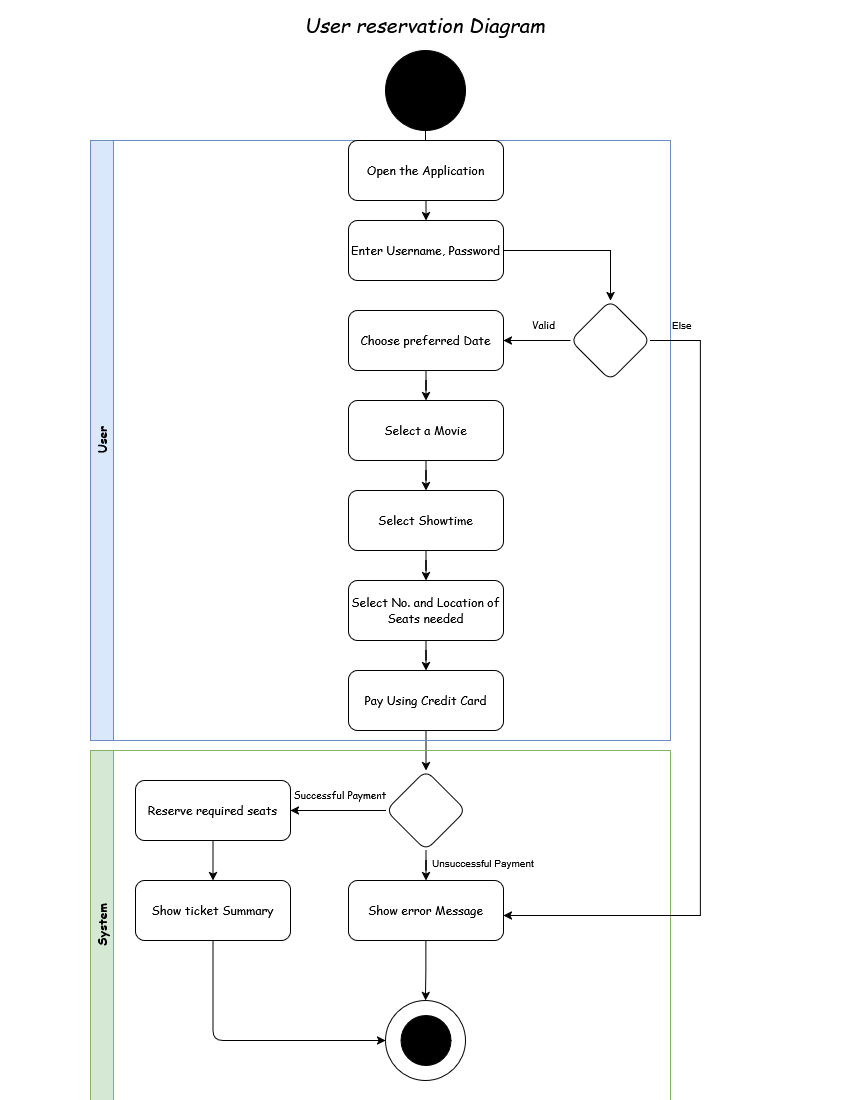

The diagram above was exported from draw.io. Its source (the exported page's mxGraphModel, read from the mxfile embedded in the PNG):
<mxGraphModel dx="1358" dy="818" grid="1" gridSize="10" guides="1" tooltips="1" connect="1" arrows="1" fold="1" page="1" pageScale="1" pageWidth="850" pageHeight="1100" math="0" shadow="0">
  <root>
    <mxCell id="0" />
    <mxCell id="1" parent="0" />
    <mxCell id="JGPf444omGkPqILTQF2k-31" edge="1" parent="1" source="JGPf444omGkPqILTQF2k-2" style="edgeStyle=orthogonalEdgeStyle;rounded=0;orthogonalLoop=1;jettySize=auto;html=1;" target="JGPf444omGkPqILTQF2k-5">
      <mxGeometry relative="1" as="geometry" />
    </mxCell>
    <mxCell id="JGPf444omGkPqILTQF2k-2" parent="1" style="ellipse;whiteSpace=wrap;html=1;aspect=fixed;fillColor=light-dark(#000000, #ededed);" value="" vertex="1">
      <mxGeometry height="80" width="80" x="385" y="50" as="geometry" />
    </mxCell>
    <mxCell id="JGPf444omGkPqILTQF2k-3" parent="1" style="text;html=1;whiteSpace=wrap;strokeColor=none;fillColor=none;align=center;verticalAlign=middle;rounded=0;strokeWidth=1;fontSize=20;fontStyle=2;fontFamily=Helvetica;" value="&lt;font face=&quot;Comic Sans MS&quot;&gt;User reservation Diagram&lt;/font&gt;" vertex="1">
      <mxGeometry height="30" width="270" x="290" y="10" as="geometry" />
    </mxCell>
    <mxCell id="JGPf444omGkPqILTQF2k-17" edge="1" parent="1" source="JGPf444omGkPqILTQF2k-6" style="edgeStyle=orthogonalEdgeStyle;rounded=0;orthogonalLoop=1;jettySize=auto;html=1;" target="JGPf444omGkPqILTQF2k-7">
      <mxGeometry relative="1" as="geometry" />
    </mxCell>
    <mxCell id="JGPf444omGkPqILTQF2k-6" parent="1" style="rounded=1;whiteSpace=wrap;html=1;fillColor=#FFFFFF;" value="&lt;font face=&quot;Comic Sans MS&quot;&gt;Choose preferred Date&lt;/font&gt;" vertex="1">
      <mxGeometry height="60" width="155" x="348" y="310" as="geometry" />
    </mxCell>
    <mxCell id="JGPf444omGkPqILTQF2k-18" edge="1" parent="1" source="JGPf444omGkPqILTQF2k-7" style="edgeStyle=orthogonalEdgeStyle;rounded=0;orthogonalLoop=1;jettySize=auto;html=1;" target="JGPf444omGkPqILTQF2k-8">
      <mxGeometry relative="1" as="geometry" />
    </mxCell>
    <mxCell id="JGPf444omGkPqILTQF2k-7" parent="1" style="rounded=1;whiteSpace=wrap;html=1;fillColor=#FFFFFF;" value="&lt;font face=&quot;Comic Sans MS&quot;&gt;Select a Movie&lt;/font&gt;" vertex="1">
      <mxGeometry height="60" width="155" x="348" y="400" as="geometry" />
    </mxCell>
    <mxCell id="JGPf444omGkPqILTQF2k-19" edge="1" parent="1" source="JGPf444omGkPqILTQF2k-8" style="edgeStyle=orthogonalEdgeStyle;rounded=0;orthogonalLoop=1;jettySize=auto;html=1;" target="JGPf444omGkPqILTQF2k-9">
      <mxGeometry relative="1" as="geometry" />
    </mxCell>
    <mxCell id="JGPf444omGkPqILTQF2k-8" parent="1" style="rounded=1;whiteSpace=wrap;html=1;fillColor=#FFFFFF;" value="&lt;font face=&quot;Comic Sans MS&quot;&gt;Select Showtime&lt;/font&gt;" vertex="1">
      <mxGeometry height="60" width="155" x="348" y="490" as="geometry" />
    </mxCell>
    <mxCell id="JGPf444omGkPqILTQF2k-20" edge="1" parent="1" source="JGPf444omGkPqILTQF2k-9" style="edgeStyle=orthogonalEdgeStyle;rounded=0;orthogonalLoop=1;jettySize=auto;html=1;" target="JGPf444omGkPqILTQF2k-10">
      <mxGeometry relative="1" as="geometry" />
    </mxCell>
    <mxCell id="JGPf444omGkPqILTQF2k-9" parent="1" style="rounded=1;whiteSpace=wrap;html=1;fillColor=#FFFFFF;" value="&lt;font face=&quot;Comic Sans MS&quot;&gt;Select No. and Location of Seats needed&lt;/font&gt;" vertex="1">
      <mxGeometry height="60" width="155" x="348" y="580" as="geometry" />
    </mxCell>
    <mxCell id="JGPf444omGkPqILTQF2k-21" edge="1" parent="1" source="JGPf444omGkPqILTQF2k-10" style="edgeStyle=orthogonalEdgeStyle;rounded=1;orthogonalLoop=1;jettySize=auto;html=1;entryX=0.5;entryY=0;entryDx=0;entryDy=0;curved=0;" target="JGPf444omGkPqILTQF2k-11">
      <mxGeometry relative="1" as="geometry" />
    </mxCell>
    <mxCell id="JGPf444omGkPqILTQF2k-10" parent="1" style="rounded=1;whiteSpace=wrap;html=1;fillColor=#FFFFFF;" value="&lt;font face=&quot;Comic Sans MS&quot;&gt;Pay Using Credit Card&lt;/font&gt;" vertex="1">
      <mxGeometry height="60" width="155" x="348" y="670" as="geometry" />
    </mxCell>
    <mxCell id="JGPf444omGkPqILTQF2k-22" edge="1" parent="1" source="JGPf444omGkPqILTQF2k-11" style="edgeStyle=orthogonalEdgeStyle;rounded=0;orthogonalLoop=1;jettySize=auto;html=1;entryX=1;entryY=0.5;entryDx=0;entryDy=0;" target="JGPf444omGkPqILTQF2k-12">
      <mxGeometry relative="1" as="geometry" />
    </mxCell>
    <mxCell id="JGPf444omGkPqILTQF2k-23" edge="1" parent="1" source="JGPf444omGkPqILTQF2k-11" style="edgeStyle=orthogonalEdgeStyle;rounded=0;orthogonalLoop=1;jettySize=auto;html=1;" target="JGPf444omGkPqILTQF2k-14">
      <mxGeometry relative="1" as="geometry" />
    </mxCell>
    <mxCell id="JGPf444omGkPqILTQF2k-11" parent="1" style="rhombus;whiteSpace=wrap;html=1;rounded=1;" value="" vertex="1">
      <mxGeometry height="80" width="80" x="385.5" y="770" as="geometry" />
    </mxCell>
    <mxCell id="JGPf444omGkPqILTQF2k-24" edge="1" parent="1" source="JGPf444omGkPqILTQF2k-12" style="edgeStyle=orthogonalEdgeStyle;rounded=0;orthogonalLoop=1;jettySize=auto;html=1;entryX=0.5;entryY=0;entryDx=0;entryDy=0;" target="JGPf444omGkPqILTQF2k-13">
      <mxGeometry relative="1" as="geometry" />
    </mxCell>
    <mxCell id="JGPf444omGkPqILTQF2k-12" parent="1" style="rounded=1;whiteSpace=wrap;html=1;fillColor=#FFFFFF;" value="&lt;font face=&quot;Comic Sans MS&quot;&gt;Reserve required seats&lt;/font&gt;" vertex="1">
      <mxGeometry height="60" width="155" x="135" y="780" as="geometry" />
    </mxCell>
    <mxCell id="JGPf444omGkPqILTQF2k-27" edge="1" parent="1" source="JGPf444omGkPqILTQF2k-13" style="edgeStyle=orthogonalEdgeStyle;rounded=1;orthogonalLoop=1;jettySize=auto;html=1;entryX=0;entryY=0.5;entryDx=0;entryDy=0;flowAnimation=0;curved=0;" target="JGPf444omGkPqILTQF2k-25">
      <mxGeometry relative="1" as="geometry">
        <Array as="points">
          <mxPoint x="213" y="1040" />
        </Array>
      </mxGeometry>
    </mxCell>
    <mxCell id="JGPf444omGkPqILTQF2k-13" parent="1" style="rounded=1;whiteSpace=wrap;html=1;fillColor=#FFFFFF;" value="&lt;font face=&quot;Comic Sans MS&quot;&gt;Show ticket Summary&lt;/font&gt;" vertex="1">
      <mxGeometry height="60" width="155" x="135" y="880" as="geometry" />
    </mxCell>
    <mxCell id="JGPf444omGkPqILTQF2k-28" edge="1" parent="1" source="JGPf444omGkPqILTQF2k-14" style="edgeStyle=orthogonalEdgeStyle;rounded=0;orthogonalLoop=1;jettySize=auto;html=1;entryX=0.5;entryY=0;entryDx=0;entryDy=0;" target="JGPf444omGkPqILTQF2k-25">
      <mxGeometry relative="1" as="geometry" />
    </mxCell>
    <mxCell id="JGPf444omGkPqILTQF2k-14" parent="1" style="rounded=1;whiteSpace=wrap;html=1;fillColor=#FFFFFF;" value="&lt;font face=&quot;Comic Sans MS&quot;&gt;Show error Message&lt;/font&gt;" vertex="1">
      <mxGeometry height="60" width="155" x="348" y="880" as="geometry" />
    </mxCell>
    <mxCell id="JGPf444omGkPqILTQF2k-25" parent="1" style="ellipse;whiteSpace=wrap;html=1;aspect=fixed;" value="" vertex="1">
      <mxGeometry height="80" width="80" x="385" y="1000" as="geometry" />
    </mxCell>
    <mxCell id="JGPf444omGkPqILTQF2k-26" parent="1" style="ellipse;whiteSpace=wrap;html=1;aspect=fixed;fillColor=light-dark(#000000, #ededed);" value="" vertex="1">
      <mxGeometry height="50" width="50" x="400.5" y="1015" as="geometry" />
    </mxCell>
    <mxCell id="JGPf444omGkPqILTQF2k-30" parent="1" style="text;whiteSpace=wrap;html=1;fontSize=10;" value="Unsuccessful Payment" vertex="1">
      <mxGeometry height="40" width="140" x="430" y="850" as="geometry" />
    </mxCell>
    <mxCell id="JGPf444omGkPqILTQF2k-32" parent="1" style="swimlane;horizontal=0;whiteSpace=wrap;html=1;labelBackgroundColor=none;fillColor=#dae8fc;fillStyle=auto;strokeColor=#6c8ebf;startSize=23;" value="&lt;font face=&quot;Comic Sans MS&quot;&gt;User&lt;/font&gt;" vertex="1">
      <mxGeometry height="600" width="580" x="90" y="140" as="geometry" />
    </mxCell>
    <mxCell id="xa3XWvIPFhbeMWeegNkR-2" edge="1" parent="JGPf444omGkPqILTQF2k-32" source="JGPf444omGkPqILTQF2k-5" style="edgeStyle=orthogonalEdgeStyle;rounded=0;orthogonalLoop=1;jettySize=auto;html=1;exitX=0.5;exitY=1;exitDx=0;exitDy=0;entryX=0.5;entryY=0;entryDx=0;entryDy=0;" target="xa3XWvIPFhbeMWeegNkR-1">
      <mxGeometry relative="1" as="geometry" />
    </mxCell>
    <mxCell id="JGPf444omGkPqILTQF2k-5" parent="JGPf444omGkPqILTQF2k-32" style="rounded=1;whiteSpace=wrap;html=1;fillColor=#FFFFFF;" value="&lt;font face=&quot;Comic Sans MS&quot;&gt;Open the Application&lt;/font&gt;" vertex="1">
      <mxGeometry height="60" width="155" x="258" as="geometry" />
    </mxCell>
    <mxCell id="xa3XWvIPFhbeMWeegNkR-5" edge="1" parent="JGPf444omGkPqILTQF2k-32" source="xa3XWvIPFhbeMWeegNkR-1" style="edgeStyle=orthogonalEdgeStyle;rounded=0;orthogonalLoop=1;jettySize=auto;html=1;" target="xa3XWvIPFhbeMWeegNkR-4">
      <mxGeometry relative="1" as="geometry" />
    </mxCell>
    <mxCell id="xa3XWvIPFhbeMWeegNkR-1" parent="JGPf444omGkPqILTQF2k-32" style="rounded=1;whiteSpace=wrap;html=1;fillColor=#FFFFFF;" value="&lt;font face=&quot;Comic Sans MS&quot;&gt;Enter Username, Password&lt;/font&gt;" vertex="1">
      <mxGeometry height="60" width="155" x="258" y="80" as="geometry" />
    </mxCell>
    <mxCell id="xa3XWvIPFhbeMWeegNkR-4" parent="JGPf444omGkPqILTQF2k-32" style="rhombus;whiteSpace=wrap;html=1;rounded=1;" value="" vertex="1">
      <mxGeometry height="80" width="80" x="480" y="160" as="geometry" />
    </mxCell>
    <mxCell id="xa3XWvIPFhbeMWeegNkR-6" parent="JGPf444omGkPqILTQF2k-32" style="text;html=1;whiteSpace=wrap;strokeColor=none;fillColor=none;align=left;verticalAlign=middle;rounded=0;fontSize=10;" value="&lt;div align=&quot;left&quot;&gt;&lt;font face=&quot;Comic Sans MS&quot;&gt;Valid&lt;/font&gt;&lt;/div&gt;" vertex="1">
      <mxGeometry height="30" width="30" x="440" y="170" as="geometry" />
    </mxCell>
    <mxCell id="JGPf444omGkPqILTQF2k-33" parent="1" style="swimlane;horizontal=0;whiteSpace=wrap;html=1;labelBackgroundColor=none;fillColor=#d5e8d4;fillStyle=auto;strokeColor=#82b366;" value="&lt;font face=&quot;Comic Sans MS&quot;&gt;System&lt;/font&gt;" vertex="1">
      <mxGeometry height="350" width="580" x="90" y="750" as="geometry" />
    </mxCell>
    <mxCell id="JGPf444omGkPqILTQF2k-34" parent="JGPf444omGkPqILTQF2k-33" style="text;html=1;whiteSpace=wrap;strokeColor=none;fillColor=none;align=center;verticalAlign=middle;rounded=0;fontSize=10;" value="&lt;font face=&quot;Comic Sans MS&quot;&gt;Successful Payment&lt;/font&gt;" vertex="1">
      <mxGeometry height="30" width="100" x="200" y="30" as="geometry" />
    </mxCell>
    <mxCell id="xa3XWvIPFhbeMWeegNkR-10" edge="1" parent="JGPf444omGkPqILTQF2k-33" source="xa3XWvIPFhbeMWeegNkR-4" style="edgeStyle=orthogonalEdgeStyle;rounded=0;orthogonalLoop=1;jettySize=auto;html=1;entryX=1;entryY=0.75;entryDx=0;entryDy=0;exitX=1;exitY=0.5;exitDx=0;exitDy=0;">
      <mxGeometry relative="1" as="geometry">
        <Array as="points">
          <mxPoint x="610" y="-410" />
          <mxPoint x="610" y="165" />
        </Array>
        <mxPoint x="560" y="-510" as="sourcePoint" />
        <mxPoint x="413" y="165" as="targetPoint" />
      </mxGeometry>
    </mxCell>
    <mxCell id="xa3XWvIPFhbeMWeegNkR-8" edge="1" parent="1" source="xa3XWvIPFhbeMWeegNkR-4" style="edgeStyle=orthogonalEdgeStyle;rounded=0;orthogonalLoop=1;jettySize=auto;html=1;entryX=1;entryY=0.5;entryDx=0;entryDy=0;" target="JGPf444omGkPqILTQF2k-6">
      <mxGeometry relative="1" as="geometry">
        <Array as="points">
          <mxPoint x="610" y="340" />
        </Array>
      </mxGeometry>
    </mxCell>
    <mxCell id="xa3XWvIPFhbeMWeegNkR-11" parent="1" style="text;html=1;whiteSpace=wrap;strokeColor=none;fillColor=none;align=left;verticalAlign=middle;rounded=0;fontSize=10;" value="Else" vertex="1">
      <mxGeometry height="30" width="30" x="670" y="310" as="geometry" />
    </mxCell>
  </root>
</mxGraphModel>